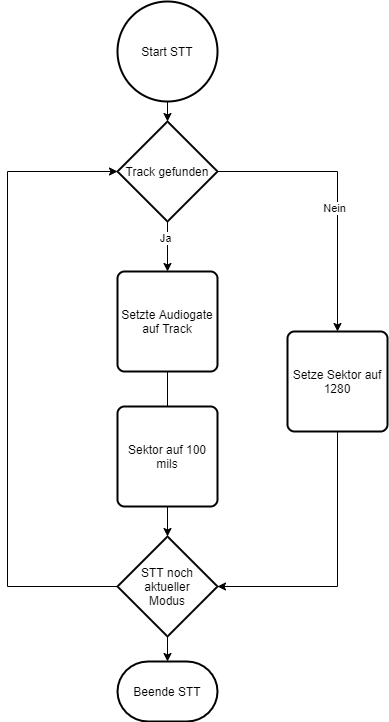

The diagram above was exported from draw.io. Its source (the exported page's mxGraphModel, read from the mxfile embedded in the PNG):
<mxGraphModel dx="1422" dy="2001" grid="1" gridSize="10" guides="1" tooltips="1" connect="1" arrows="1" fold="1" page="1" pageScale="1" pageWidth="827" pageHeight="1169" math="0" shadow="0">
  <root>
    <mxCell id="UwpvdPxvHfmLerkhMnxw-0" />
    <mxCell id="UwpvdPxvHfmLerkhMnxw-1" parent="UwpvdPxvHfmLerkhMnxw-0" />
    <mxCell id="UwpvdPxvHfmLerkhMnxw-37" style="edgeStyle=orthogonalEdgeStyle;rounded=0;orthogonalLoop=1;jettySize=auto;html=1;exitX=0.5;exitY=1;exitDx=0;exitDy=0;exitPerimeter=0;entryX=0.5;entryY=0;entryDx=0;entryDy=0;entryPerimeter=0;" edge="1" parent="UwpvdPxvHfmLerkhMnxw-1" source="UwpvdPxvHfmLerkhMnxw-2" target="UwpvdPxvHfmLerkhMnxw-3">
      <mxGeometry relative="1" as="geometry" />
    </mxCell>
    <mxCell id="UwpvdPxvHfmLerkhMnxw-2" value="Start STT" style="strokeWidth=2;html=1;shape=mxgraph.flowchart.start_2;whiteSpace=wrap;" vertex="1" parent="UwpvdPxvHfmLerkhMnxw-1">
      <mxGeometry x="300" width="100" height="100" as="geometry" />
    </mxCell>
    <mxCell id="UwpvdPxvHfmLerkhMnxw-5" style="edgeStyle=orthogonalEdgeStyle;rounded=0;orthogonalLoop=1;jettySize=auto;html=1;" edge="1" parent="UwpvdPxvHfmLerkhMnxw-1" source="UwpvdPxvHfmLerkhMnxw-3" target="UwpvdPxvHfmLerkhMnxw-4">
      <mxGeometry relative="1" as="geometry" />
    </mxCell>
    <mxCell id="UwpvdPxvHfmLerkhMnxw-7" value="Ja" style="edgeLabel;html=1;align=center;verticalAlign=middle;resizable=0;points=[];" vertex="1" connectable="0" parent="UwpvdPxvHfmLerkhMnxw-5">
      <mxGeometry x="-0.3778" y="-3" relative="1" as="geometry">
        <mxPoint as="offset" />
      </mxGeometry>
    </mxCell>
    <mxCell id="UwpvdPxvHfmLerkhMnxw-13" style="edgeStyle=orthogonalEdgeStyle;rounded=0;orthogonalLoop=1;jettySize=auto;html=1;entryX=0.5;entryY=0;entryDx=0;entryDy=0;" edge="1" parent="UwpvdPxvHfmLerkhMnxw-1" source="UwpvdPxvHfmLerkhMnxw-3" target="UwpvdPxvHfmLerkhMnxw-8">
      <mxGeometry relative="1" as="geometry" />
    </mxCell>
    <mxCell id="UwpvdPxvHfmLerkhMnxw-15" value="Nein" style="edgeLabel;html=1;align=center;verticalAlign=middle;resizable=0;points=[];" vertex="1" connectable="0" parent="UwpvdPxvHfmLerkhMnxw-13">
      <mxGeometry x="0.1154" y="-4" relative="1" as="geometry">
        <mxPoint as="offset" />
      </mxGeometry>
    </mxCell>
    <mxCell id="UwpvdPxvHfmLerkhMnxw-3" value="Track gefunden" style="strokeWidth=2;html=1;shape=mxgraph.flowchart.decision;whiteSpace=wrap;" vertex="1" parent="UwpvdPxvHfmLerkhMnxw-1">
      <mxGeometry x="300" y="120" width="100" height="100" as="geometry" />
    </mxCell>
    <mxCell id="UwpvdPxvHfmLerkhMnxw-19" style="edgeStyle=orthogonalEdgeStyle;rounded=0;orthogonalLoop=1;jettySize=auto;html=1;exitX=0.5;exitY=1;exitDx=0;exitDy=0;entryX=0.5;entryY=0;entryDx=0;entryDy=0;entryPerimeter=0;" edge="1" parent="UwpvdPxvHfmLerkhMnxw-1" source="UwpvdPxvHfmLerkhMnxw-4" target="UwpvdPxvHfmLerkhMnxw-17">
      <mxGeometry relative="1" as="geometry">
        <mxPoint x="350" y="535" as="targetPoint" />
        <Array as="points" />
      </mxGeometry>
    </mxCell>
    <mxCell id="UwpvdPxvHfmLerkhMnxw-4" value="Setzte Audiogate auf Track" style="rounded=1;whiteSpace=wrap;html=1;absoluteArcSize=1;arcSize=14;strokeWidth=2;" vertex="1" parent="UwpvdPxvHfmLerkhMnxw-1">
      <mxGeometry x="300" y="270" width="100" height="100" as="geometry" />
    </mxCell>
    <mxCell id="UwpvdPxvHfmLerkhMnxw-20" style="edgeStyle=orthogonalEdgeStyle;rounded=0;orthogonalLoop=1;jettySize=auto;html=1;exitX=0.5;exitY=1;exitDx=0;exitDy=0;entryX=1;entryY=0.5;entryDx=0;entryDy=0;entryPerimeter=0;" edge="1" parent="UwpvdPxvHfmLerkhMnxw-1" source="UwpvdPxvHfmLerkhMnxw-8" target="UwpvdPxvHfmLerkhMnxw-17">
      <mxGeometry relative="1" as="geometry" />
    </mxCell>
    <mxCell id="UwpvdPxvHfmLerkhMnxw-8" value="Setze Sektor auf 1280" style="rounded=1;whiteSpace=wrap;html=1;absoluteArcSize=1;arcSize=14;strokeWidth=2;" vertex="1" parent="UwpvdPxvHfmLerkhMnxw-1">
      <mxGeometry x="470" y="330" width="100" height="100" as="geometry" />
    </mxCell>
    <mxCell id="UwpvdPxvHfmLerkhMnxw-9" value="Sektor auf 100 mils" style="rounded=1;whiteSpace=wrap;html=1;absoluteArcSize=1;arcSize=14;strokeWidth=2;" vertex="1" parent="UwpvdPxvHfmLerkhMnxw-1">
      <mxGeometry x="300" y="405" width="100" height="100" as="geometry" />
    </mxCell>
    <mxCell id="UwpvdPxvHfmLerkhMnxw-22" style="edgeStyle=orthogonalEdgeStyle;rounded=0;orthogonalLoop=1;jettySize=auto;html=1;entryX=0.5;entryY=0;entryDx=0;entryDy=0;entryPerimeter=0;" edge="1" parent="UwpvdPxvHfmLerkhMnxw-1" source="UwpvdPxvHfmLerkhMnxw-17" target="UwpvdPxvHfmLerkhMnxw-18">
      <mxGeometry relative="1" as="geometry" />
    </mxCell>
    <mxCell id="UwpvdPxvHfmLerkhMnxw-38" style="edgeStyle=orthogonalEdgeStyle;rounded=0;orthogonalLoop=1;jettySize=auto;html=1;exitX=0;exitY=0.5;exitDx=0;exitDy=0;exitPerimeter=0;entryX=0;entryY=0.5;entryDx=0;entryDy=0;entryPerimeter=0;" edge="1" parent="UwpvdPxvHfmLerkhMnxw-1" source="UwpvdPxvHfmLerkhMnxw-17" target="UwpvdPxvHfmLerkhMnxw-3">
      <mxGeometry relative="1" as="geometry">
        <Array as="points">
          <mxPoint x="190" y="585" />
          <mxPoint x="190" y="170" />
        </Array>
      </mxGeometry>
    </mxCell>
    <mxCell id="UwpvdPxvHfmLerkhMnxw-17" value="STT noch aktueller&lt;br&gt;Modus" style="strokeWidth=2;html=1;shape=mxgraph.flowchart.decision;whiteSpace=wrap;" vertex="1" parent="UwpvdPxvHfmLerkhMnxw-1">
      <mxGeometry x="300" y="535" width="100" height="100" as="geometry" />
    </mxCell>
    <mxCell id="UwpvdPxvHfmLerkhMnxw-18" value="Beende STT" style="strokeWidth=2;html=1;shape=mxgraph.flowchart.terminator;whiteSpace=wrap;" vertex="1" parent="UwpvdPxvHfmLerkhMnxw-1">
      <mxGeometry x="300" y="660" width="100" height="60" as="geometry" />
    </mxCell>
  </root>
</mxGraphModel>